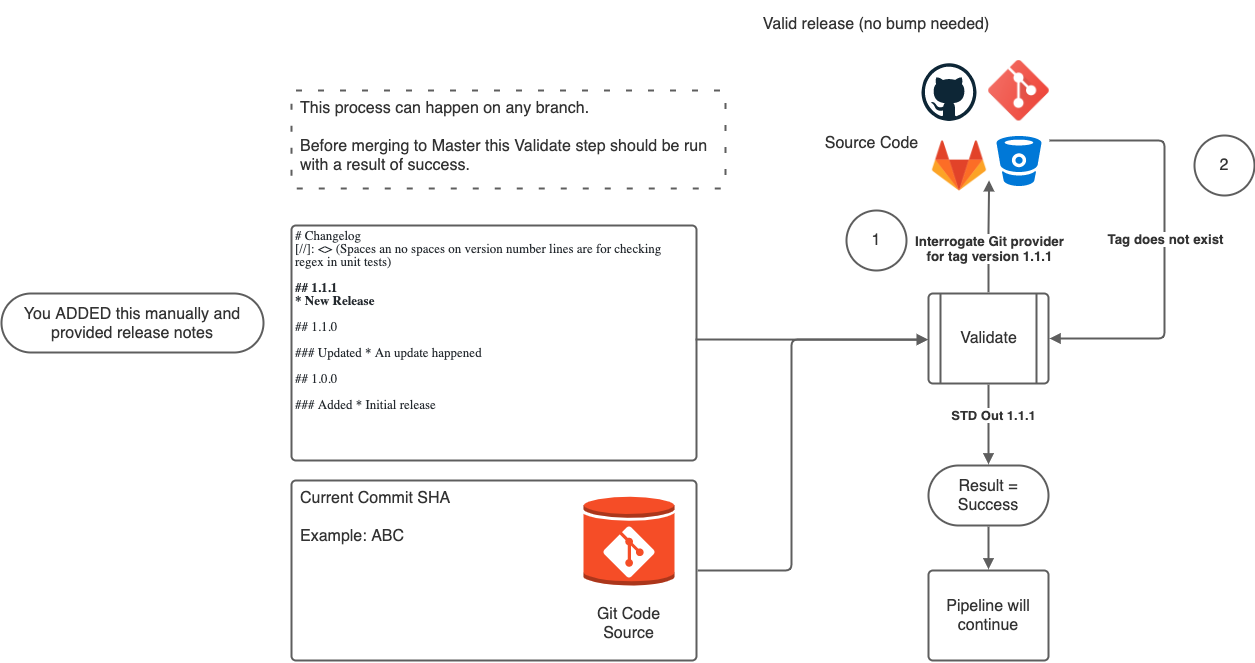

The diagram above was exported from draw.io. Its source (the exported page's mxGraphModel, read from the mxfile embedded in the PNG):
<mxGraphModel dx="5017" dy="2065" grid="1" gridSize="10" guides="1" tooltips="1" connect="1" arrows="1" fold="1" page="1" pageScale="1" pageWidth="827" pageHeight="1169" math="0" shadow="0">
  <root>
    <mxCell id="9n9XPA624XK8GbdxJMRk-0" />
    <mxCell id="9n9XPA624XK8GbdxJMRk-1" parent="9n9XPA624XK8GbdxJMRk-0" />
    <UserObject label="Validate" lucidchartObjectId="10fj3PFI-Ple" id="9n9XPA624XK8GbdxJMRk-25">
      <mxCell style="html=1;overflow=block;blockSpacing=1;whiteSpace=wrap;shape=process;whiteSpace=wrap;fontSize=16;fontColor=#333333;spacing=4;strokeColor=#5e5e5e;strokeOpacity=100;rounded=1;absoluteArcSize=1;arcSize=9;strokeWidth=2;" vertex="1" parent="9n9XPA624XK8GbdxJMRk-1">
        <mxGeometry x="197" y="403" width="120" height="90" as="geometry" />
      </mxCell>
    </UserObject>
    <UserObject label="Current Commit SHA&#10;&#10;Example: ABC" lucidchartObjectId="10fjHLFejrfN" id="9n9XPA624XK8GbdxJMRk-26">
      <mxCell style="html=1;overflow=block;blockSpacing=1;whiteSpace=wrap;;whiteSpace=wrap;fontSize=16;fontColor=#333333;align=left;spacing=9;verticalAlign=top;strokeColor=#5e5e5e;strokeOpacity=100;rounded=1;absoluteArcSize=1;arcSize=9;strokeWidth=2;" vertex="1" parent="9n9XPA624XK8GbdxJMRk-1">
        <mxGeometry x="-440" y="590" width="405" height="180" as="geometry" />
      </mxCell>
    </UserObject>
    <UserObject label="Result = Success" lucidchartObjectId="10fjzZNPs78g" id="9n9XPA624XK8GbdxJMRk-27">
      <mxCell style="html=1;overflow=block;blockSpacing=1;whiteSpace=wrap;rounded=1;arcSize=50;whiteSpace=wrap;fontSize=16;fontColor=#333333;spacing=4;strokeColor=#5e5e5e;strokeOpacity=100;strokeWidth=2;" vertex="1" parent="9n9XPA624XK8GbdxJMRk-1">
        <mxGeometry x="197" y="575" width="120" height="60" as="geometry" />
      </mxCell>
    </UserObject>
    <UserObject label="&lt;div style=&quot;display: flex; justify-content: flex-start; align-items: baseline; font-size: 0px; line-height: 1;&quot;&gt;&lt;span style=&quot;font-size:11px;&quot;&gt;&lt;span style=&quot;font-size:13px;color:#24292e;font-family: Liberation Mono;&quot;&gt;# Changelog&#10;&lt;/span&gt;&lt;/span&gt;&lt;/div&gt;&lt;div style=&quot;display: flex; justify-content: center; align-items: baseline; font-size: 0px; line-height: 1;&quot;&gt;&lt;span style=&quot;font-size:11px;&quot;&gt;&lt;span style=&quot;font-size:13px;color:#24292e;font-family: Liberation Mono;&quot;&gt;&lt;span style=&quot;font-size:13px;color:#24292e;font-family: Liberation Mono;&quot;&gt;[//]: &amp;lt;&amp;gt; (Spaces an no spaces on version number lines are for checking regex in unit tests) &#10;&#10;&lt;/span&gt;&lt;span style=&quot;font-size:13px;color:#24292e;font-weight: bold;font-family: Liberation Mono;&quot;&gt;## 1.1.1&#10;* New Release&lt;/span&gt;&#10;&#10;## 1.1.0  &#10;&#10;### Updated * An update happened  &#10;&#10;## 1.0.0  &#10;&#10;### Added  * Initial release&lt;/span&gt;&lt;/span&gt;&lt;/div&gt;" lucidchartObjectId="10fjMZucyhbh" id="9n9XPA624XK8GbdxJMRk-28">
      <mxCell style="html=1;overflow=block;blockSpacing=1;whiteSpace=wrap;;whiteSpace=wrap;fontSize=11;fontFamily=Liberation Mono;spacing=4;verticalAlign=top;strokeColor=#5e5e5e;strokeOpacity=100;rounded=1;absoluteArcSize=1;arcSize=9;strokeWidth=2;align=left;" vertex="1" parent="9n9XPA624XK8GbdxJMRk-1">
        <mxGeometry x="-440" y="335" width="405" height="235" as="geometry" />
      </mxCell>
    </UserObject>
    <UserObject label="Source Code" lucidchartObjectId="10fj0avrEI1u" id="9n9XPA624XK8GbdxJMRk-30">
      <mxCell style="html=1;overflow=block;blockSpacing=1;whiteSpace=wrap;;whiteSpace=wrap;fontSize=16;fontColor=#333333;spacing=4;strokeOpacity=0;fillOpacity=0;rounded=1;absoluteArcSize=1;arcSize=9;fillColor=#ffffff;dashed=1;strokeWidth=2;" vertex="1" parent="9n9XPA624XK8GbdxJMRk-1">
        <mxGeometry x="88" y="230" width="105" height="45" as="geometry" />
      </mxCell>
    </UserObject>
    <UserObject label="" lucidchartObjectId="10fjNm7j_FLS" id="9n9XPA624XK8GbdxJMRk-31">
      <mxCell style="html=1;jettySize=18;whiteSpace=wrap;fontSize=11;strokeColor=#5E5E5E;strokeWidth=2;rounded=1;arcSize=12;edgeStyle=orthogonalEdgeStyle;startArrow=none;;endArrow=block;endFill=1;;entryX=-0.004;entryY=0.513;entryDx=0;entryDy=0;entryPerimeter=0;" edge="1" parent="9n9XPA624XK8GbdxJMRk-1" target="9n9XPA624XK8GbdxJMRk-25">
        <mxGeometry width="100" height="100" relative="1" as="geometry">
          <Array as="points">
            <mxPoint x="-38" y="449" />
          </Array>
          <mxPoint x="-4" y="448.96999999999997" as="sourcePoint" />
          <mxPoint x="193" y="448.96999999999997" as="targetPoint" />
        </mxGeometry>
      </mxCell>
    </UserObject>
    <UserObject label="" lucidchartObjectId="10fjyso4tCGs" id="9n9XPA624XK8GbdxJMRk-32">
      <mxCell style="html=1;jettySize=18;whiteSpace=wrap;fontSize=11;strokeColor=#5E5E5E;strokeWidth=2;rounded=1;arcSize=12;edgeStyle=orthogonalEdgeStyle;startArrow=none;;endArrow=block;endFill=1;;exitX=0.5;exitY=-0.013;exitPerimeter=0;entryX=0.526;entryY=0.998;entryPerimeter=0;" edge="1" parent="9n9XPA624XK8GbdxJMRk-1" source="9n9XPA624XK8GbdxJMRk-25">
        <mxGeometry width="100" height="100" relative="1" as="geometry">
          <Array as="points" />
          <mxPoint x="257.5540000000001" y="289.81999999999994" as="targetPoint" />
        </mxGeometry>
      </mxCell>
    </UserObject>
    <mxCell id="9n9XPA624XK8GbdxJMRk-33" value="Interrogate Git provider&lt;br&gt;for tag version 1.1.1" style="text;html=1;resizable=0;labelBackgroundColor=#ffffff;align=center;verticalAlign=middle;fontStyle=1;fontColor=#333333;;fontSize=13.333333333333334;" vertex="1" parent="9n9XPA624XK8GbdxJMRk-32">
      <mxGeometry x="-0.2003006175279458" relative="1" as="geometry" />
    </mxCell>
    <UserObject label="" lucidchartObjectId="10fjWP0_yjyM" id="9n9XPA624XK8GbdxJMRk-34">
      <mxCell style="html=1;overflow=block;blockSpacing=1;whiteSpace=wrap;shape=mxgraph.aws3.generic_database;labelPosition=center;verticalLabelPosition=bottom;align=center;verticalAlign=top;whiteSpace=wrap;fontSize=11;spacing=4;strokeColor=#d33833;strokeOpacity=100;fillOpacity=100;rounded=1;absoluteArcSize=1;arcSize=9;fillColor=#f54d27;dashed=1;strokeWidth=2;" vertex="1" parent="9n9XPA624XK8GbdxJMRk-1">
        <mxGeometry x="-148" y="605" width="91" height="90" as="geometry" />
      </mxCell>
    </UserObject>
    <mxCell id="9n9XPA624XK8GbdxJMRk-35" value="" style="group;html=1;" vertex="1" parent="9n9XPA624XK8GbdxJMRk-1">
      <mxGeometry x="-128" y="636" width="51" height="51" as="geometry" />
    </mxCell>
    <mxCell id="9n9XPA624XK8GbdxJMRk-36" value="" style="shape=stencil(jVddc9sgEPw1eqwGOBDSc5r+j0zj1J66dkZx2uTfFw/HAYtF/GahRbu39wEe6OFt//S6G4x6u6zn37t/h+fLfqDvgzGH0363Hi7h10CPAz28nNfdr/X8fnqOz69PV+T115/z3+sXPuI+p65bjPqMj/HpR0T+fF8jVMeXdh4to3UJVx+GAdM4M4BX1DgxhBji0sonr2jew6THw6mQR9NoKoFa88JNuPWjq+DG8MLdIYUdBqJaRqqjMqYOyilBUIXYYHVWZGr4IjM4Py7A6ZJSYc2YxLqwuVu8eQevUE5QZvY1M+mktmC2NTMZXrmZlim7zJZSPy1TtlzLDl0L9UpKIyXKpPCSUK8FQ4DZYPYOC6L4amKescxD4UNyCkwukm7MxY5cJjMwZ3UpXbP4shmzYLbc9sA7o9cTSdeaRhs1mDsjLnYkrxcsx4BBr2ecKZNNeiXLvjdUHEmJc/V6Lrf74JPtx+Xy0EqROsyk8xhXbpKizaCGQm6py+yxhrxrGjwPn1RV0DXtOPPdnrGQRQ/9EjoIRkqhihrMnbEWO7Q4CHVrLTKHTBAwe6zbkN9OORR4OaN8V6hFodQkpbWImmHWWvTVvG8tMvMNZjxp5AQQZsKRYqbuqa3lm3xqu1poDddStHBH2Ajrm2rmRpP5ApPqXqOhuhnRtneKFVeXuLDM9V2k7QvsxmWRHs/TDCa6VqqWKVc0qgFbM0CjO/mLyQrCo7MQhl4IL4ZbuyNvkztoJuoMqlBokSLTgkyTaxSW53+33orQ6kLYcpRwnre3Jo0yv0hilcLwI9/PXw7HY7zel+/xPh+W4n8BevwP);whiteSpace=wrap;fontSize=11;strokeOpacity=0;fillOpacity=100;fillColor=#ffffff;whiteSpace=wrap;spacing=0;verticalAlign=top;" vertex="1" parent="9n9XPA624XK8GbdxJMRk-35">
      <mxGeometry width="51" height="51" relative="1" as="geometry" />
    </mxCell>
    <UserObject label="Git Code Source" lucidchartObjectId="10fjNdO.-qHp" id="9n9XPA624XK8GbdxJMRk-37">
      <mxCell style="html=1;overflow=block;blockSpacing=1;whiteSpace=wrap;;whiteSpace=wrap;fontSize=16;fontColor=#333333;spacing=4;strokeOpacity=0;fillOpacity=0;rounded=1;absoluteArcSize=1;arcSize=9;fillColor=#ffffff;dashed=1;strokeWidth=2;" vertex="1" parent="9n9XPA624XK8GbdxJMRk-1">
        <mxGeometry x="-155" y="710" width="105" height="45" as="geometry" />
      </mxCell>
    </UserObject>
    <UserObject label="" lucidchartObjectId="10fjHYzTnXDx" id="9n9XPA624XK8GbdxJMRk-38">
      <mxCell style="html=1;jettySize=18;whiteSpace=wrap;fontSize=11;strokeColor=#5E5E5E;strokeWidth=2;rounded=1;arcSize=12;edgeStyle=orthogonalEdgeStyle;startArrow=none;;endArrow=block;endFill=1;;exitX=1.003;exitY=0.5;exitPerimeter=0;entryX=-0.005;entryY=0.516;entryDx=0;entryDy=0;entryPerimeter=0;" edge="1" parent="9n9XPA624XK8GbdxJMRk-1" source="9n9XPA624XK8GbdxJMRk-26" target="9n9XPA624XK8GbdxJMRk-25">
        <mxGeometry width="100" height="100" relative="1" as="geometry">
          <Array as="points">
            <mxPoint x="60" y="680" />
            <mxPoint x="60" y="449" />
            <mxPoint x="196" y="449" />
          </Array>
          <mxPoint x="190" y="450" as="targetPoint" />
        </mxGeometry>
      </mxCell>
    </UserObject>
    <UserObject label="" lucidchartObjectId="10fj1Yl1qo.6" id="9n9XPA624XK8GbdxJMRk-39">
      <mxCell style="html=1;jettySize=18;whiteSpace=wrap;fontSize=11;strokeColor=#5E5E5E;strokeWidth=2;rounded=1;arcSize=12;edgeStyle=orthogonalEdgeStyle;startArrow=none;;endArrow=block;endFill=1;;entryX=1.009;entryY=0.5;entryPerimeter=0;" edge="1" parent="9n9XPA624XK8GbdxJMRk-1" target="9n9XPA624XK8GbdxJMRk-25">
        <mxGeometry width="100" height="100" relative="1" as="geometry">
          <Array as="points">
            <mxPoint x="433" y="250" />
            <mxPoint x="433" y="448" />
          </Array>
          <mxPoint x="318" y="250" as="sourcePoint" />
        </mxGeometry>
      </mxCell>
    </UserObject>
    <mxCell id="9n9XPA624XK8GbdxJMRk-40" value="Tag does not exist" style="text;html=1;resizable=0;labelBackgroundColor=#ffffff;align=center;verticalAlign=middle;fontStyle=1;fontColor=#333333;;fontSize=13.333333333333334;" vertex="1" parent="9n9XPA624XK8GbdxJMRk-39">
      <mxGeometry relative="1" as="geometry" />
    </mxCell>
    <UserObject label="" lucidchartObjectId="10fj5U3rr~mP" id="9n9XPA624XK8GbdxJMRk-41">
      <mxCell style="html=1;jettySize=18;whiteSpace=wrap;fontSize=11;strokeColor=#5E5E5E;strokeWidth=2;rounded=1;arcSize=12;edgeStyle=orthogonalEdgeStyle;startArrow=none;;endArrow=block;endFill=1;;exitX=0.5;exitY=1.013;exitPerimeter=0;entryX=0.5;entryY=-0.019;entryPerimeter=0;" edge="1" parent="9n9XPA624XK8GbdxJMRk-1" source="9n9XPA624XK8GbdxJMRk-25" target="9n9XPA624XK8GbdxJMRk-27">
        <mxGeometry width="100" height="100" relative="1" as="geometry">
          <Array as="points" />
        </mxGeometry>
      </mxCell>
    </UserObject>
    <mxCell id="nX1lr5yd-1kZxT_Xf26a-0" value="&lt;span style=&quot;color: rgb(51 , 51 , 51) ; font-size: 13px ; font-weight: 700&quot;&gt;STD Out 1.1.1&lt;/span&gt;" style="edgeLabel;html=1;align=center;verticalAlign=middle;resizable=0;points=[];" vertex="1" connectable="0" parent="9n9XPA624XK8GbdxJMRk-41">
      <mxGeometry x="-0.2472" y="4" relative="1" as="geometry">
        <mxPoint as="offset" />
      </mxGeometry>
    </mxCell>
    <UserObject label="1" lucidchartObjectId="10fjH~P0gshu" id="9n9XPA624XK8GbdxJMRk-42">
      <mxCell style="html=1;overflow=block;blockSpacing=1;whiteSpace=wrap;ellipse;whiteSpace=wrap;fontSize=16;fontColor=#333333;spacing=4;strokeColor=#5e5e5e;strokeOpacity=100;rounded=1;absoluteArcSize=1;arcSize=9;strokeWidth=2;" vertex="1" parent="9n9XPA624XK8GbdxJMRk-1">
        <mxGeometry x="115" y="320" width="60" height="60" as="geometry" />
      </mxCell>
    </UserObject>
    <UserObject label="2" lucidchartObjectId="10fjNNBqJTTI" id="9n9XPA624XK8GbdxJMRk-43">
      <mxCell style="html=1;overflow=block;blockSpacing=1;whiteSpace=wrap;ellipse;whiteSpace=wrap;fontSize=16;fontColor=#333333;spacing=4;strokeColor=#5e5e5e;strokeOpacity=100;rounded=1;absoluteArcSize=1;arcSize=9;strokeWidth=2;" vertex="1" parent="9n9XPA624XK8GbdxJMRk-1">
        <mxGeometry x="463" y="245" width="60" height="60" as="geometry" />
      </mxCell>
    </UserObject>
    <UserObject label="Valid release (no bump needed)" lucidchartObjectId="10fjawfomXtL" id="9n9XPA624XK8GbdxJMRk-44">
      <mxCell style="html=1;overflow=block;blockSpacing=1;whiteSpace=wrap;;whiteSpace=wrap;fontSize=16;fontColor=#333333;spacing=4;strokeOpacity=0;fillOpacity=0;rounded=1;absoluteArcSize=1;arcSize=9;fillColor=#ffffff;strokeWidth=2;" vertex="1" parent="9n9XPA624XK8GbdxJMRk-1">
        <mxGeometry x="4" y="110" width="282" height="48" as="geometry" />
      </mxCell>
    </UserObject>
    <UserObject label="Pipeline will continue" lucidchartObjectId="Z2fjNmYNvypA" id="9n9XPA624XK8GbdxJMRk-45">
      <mxCell style="html=1;overflow=block;blockSpacing=1;whiteSpace=wrap;;whiteSpace=wrap;fontSize=16;fontColor=#333333;spacing=9;strokeColor=#5e5e5e;strokeOpacity=100;rounded=1;absoluteArcSize=1;arcSize=9;strokeWidth=2;" vertex="1" parent="9n9XPA624XK8GbdxJMRk-1">
        <mxGeometry x="197" y="680" width="120" height="90" as="geometry" />
      </mxCell>
    </UserObject>
    <UserObject label="" lucidchartObjectId="92fjHySqLVyR" id="9n9XPA624XK8GbdxJMRk-46">
      <mxCell style="html=1;jettySize=18;whiteSpace=wrap;fontSize=11;strokeColor=#5E5E5E;strokeWidth=2;rounded=1;arcSize=12;edgeStyle=orthogonalEdgeStyle;startArrow=none;;endArrow=block;endFill=1;;exitX=0.5;exitY=1.019;exitPerimeter=0;entryX=0.5;entryY=-0.013;entryPerimeter=0;" edge="1" parent="9n9XPA624XK8GbdxJMRk-1" source="9n9XPA624XK8GbdxJMRk-27" target="9n9XPA624XK8GbdxJMRk-45">
        <mxGeometry width="100" height="100" relative="1" as="geometry">
          <Array as="points" />
        </mxGeometry>
      </mxCell>
    </UserObject>
    <UserObject label="You ADDED this manually and provided release notes" lucidchartObjectId="X9fjiPSVBq8i" id="9n9XPA624XK8GbdxJMRk-47">
      <mxCell style="html=1;overflow=block;blockSpacing=1;whiteSpace=wrap;rounded=1;arcSize=50;whiteSpace=wrap;fontSize=16;fontColor=#333333;spacing=4;strokeColor=#5e5e5e;strokeOpacity=100;strokeWidth=2;" vertex="1" parent="9n9XPA624XK8GbdxJMRk-1">
        <mxGeometry x="-730" y="403" width="262" height="59" as="geometry" />
      </mxCell>
    </UserObject>
    <UserObject label="This process can happen on any branch.&#10;&#10;Before merging to Master this Validate step should be run with a result of success." lucidchartObjectId="7dgjalota4aR" id="9n9XPA624XK8GbdxJMRk-48">
      <mxCell style="html=1;overflow=block;blockSpacing=1;whiteSpace=wrap;;whiteSpace=wrap;fontSize=16;fontColor=#333333;align=left;spacing=9;verticalAlign=top;strokeColor=#5e5e5e;strokeOpacity=100;rounded=1;absoluteArcSize=1;arcSize=9;dashed=1;dashPattern=3 8;strokeWidth=2;" vertex="1" parent="9n9XPA624XK8GbdxJMRk-1">
        <mxGeometry x="-440" y="200" width="434" height="98" as="geometry" />
      </mxCell>
    </UserObject>
    <mxCell id="nsQ2pyeJ3I0S38udGzuA-0" value="" style="group" vertex="1" connectable="0" parent="9n9XPA624XK8GbdxJMRk-1">
      <mxGeometry x="190" y="170" width="127.75" height="135.5" as="geometry" />
    </mxCell>
    <UserObject label="" lucidchartObjectId="hUfjLxtFYqH9" id="nsQ2pyeJ3I0S38udGzuA-1">
      <mxCell style="html=1;overflow=block;blockSpacing=1;whiteSpace=wrap;verticalLabelPosition=bottom;verticalAlign=top;strokeColor=none;shape=mxgraph.azure.bitbucket_code_source;whiteSpace=wrap;fontSize=11;spacing=0;strokeOpacity=100;rounded=1;absoluteArcSize=1;arcSize=9;fillColor=#0078d7;dashed=1;strokeWidth=2;" vertex="1" parent="nsQ2pyeJ3I0S38udGzuA-0">
        <mxGeometry x="75" y="75.5" width="45" height="50" as="geometry" />
      </mxCell>
    </UserObject>
    <mxCell id="nsQ2pyeJ3I0S38udGzuA-2" value="" style="shape=image;html=1;verticalAlign=top;verticalLabelPosition=bottom;labelBackgroundColor=#ffffff;imageAspect=0;aspect=fixed;image=https://cdn4.iconfinder.com/data/icons/logos-and-brands/512/144_Gitlab_logo_logos-128.png" vertex="1" parent="nsQ2pyeJ3I0S38udGzuA-0">
      <mxGeometry x="8" y="75.5" width="60" height="60" as="geometry" />
    </mxCell>
    <mxCell id="nsQ2pyeJ3I0S38udGzuA-3" value="" style="dashed=0;outlineConnect=0;html=1;align=center;labelPosition=center;verticalLabelPosition=bottom;verticalAlign=top;shape=mxgraph.weblogos.github" vertex="1" parent="nsQ2pyeJ3I0S38udGzuA-0">
      <mxGeometry y="2.75" width="55" height="57.75" as="geometry" />
    </mxCell>
    <mxCell id="nsQ2pyeJ3I0S38udGzuA-4" value="" style="shape=image;html=1;verticalAlign=top;verticalLabelPosition=bottom;labelBackgroundColor=#ffffff;imageAspect=0;aspect=fixed;image=https://cdn3.iconfinder.com/data/icons/social-media-2169/24/social_media_social_media_logo_git-128.png" vertex="1" parent="nsQ2pyeJ3I0S38udGzuA-0">
      <mxGeometry x="67.25" width="60.5" height="60.5" as="geometry" />
    </mxCell>
  </root>
</mxGraphModel>